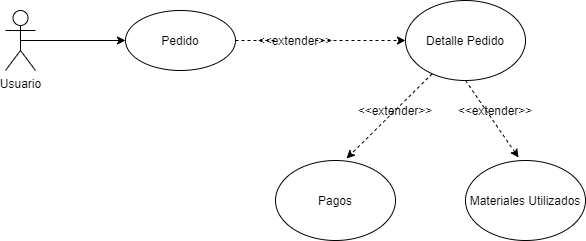

The diagram above was exported from draw.io. Its source (the exported page's mxGraphModel, read from the mxfile embedded in the PNG):
<mxGraphModel dx="942" dy="557" grid="1" gridSize="10" guides="1" tooltips="1" connect="1" arrows="1" fold="1" page="1" pageScale="1" pageWidth="827" pageHeight="1169" math="0" shadow="0">
  <root>
    <mxCell id="0" />
    <mxCell id="1" parent="0" />
    <mxCell id="0kFaRXjwz9UdrvPFXkWR-2" value="Usuario" style="shape=umlActor;verticalLabelPosition=bottom;verticalAlign=top;html=1;outlineConnect=0;" vertex="1" parent="1">
      <mxGeometry x="50" y="160" width="30" height="60" as="geometry" />
    </mxCell>
    <mxCell id="0kFaRXjwz9UdrvPFXkWR-4" value="Pedido" style="ellipse;whiteSpace=wrap;html=1;" vertex="1" parent="1">
      <mxGeometry x="170" y="160" width="110" height="60" as="geometry" />
    </mxCell>
    <mxCell id="0kFaRXjwz9UdrvPFXkWR-9" value="" style="endArrow=classic;html=1;exitX=0.5;exitY=0.5;exitDx=0;exitDy=0;exitPerimeter=0;entryX=0;entryY=0.5;entryDx=0;entryDy=0;" edge="1" parent="1" source="0kFaRXjwz9UdrvPFXkWR-2" target="0kFaRXjwz9UdrvPFXkWR-4">
      <mxGeometry width="50" height="50" relative="1" as="geometry">
        <mxPoint x="390" y="310" as="sourcePoint" />
        <mxPoint x="440" y="260" as="targetPoint" />
      </mxGeometry>
    </mxCell>
    <mxCell id="0kFaRXjwz9UdrvPFXkWR-11" value="Detalle Pedido" style="ellipse;whiteSpace=wrap;html=1;" vertex="1" parent="1">
      <mxGeometry x="450" y="150" width="120" height="80" as="geometry" />
    </mxCell>
    <mxCell id="0kFaRXjwz9UdrvPFXkWR-15" value="" style="endArrow=classic;html=1;dashed=1;startArrow=none;" edge="1" parent="1" source="0kFaRXjwz9UdrvPFXkWR-18" target="0kFaRXjwz9UdrvPFXkWR-11">
      <mxGeometry width="50" height="50" relative="1" as="geometry">
        <mxPoint x="480" y="200" as="sourcePoint" />
        <mxPoint x="440" y="260" as="targetPoint" />
      </mxGeometry>
    </mxCell>
    <mxCell id="0kFaRXjwz9UdrvPFXkWR-18" value="&amp;lt;&amp;lt;extender&amp;gt;&amp;gt;" style="text;html=1;strokeColor=none;fillColor=none;align=center;verticalAlign=middle;whiteSpace=wrap;rounded=0;" vertex="1" parent="1">
      <mxGeometry x="320" y="180" width="40" height="20" as="geometry" />
    </mxCell>
    <mxCell id="0kFaRXjwz9UdrvPFXkWR-20" value="" style="endArrow=none;html=1;dashed=1;" edge="1" parent="1" source="0kFaRXjwz9UdrvPFXkWR-4" target="0kFaRXjwz9UdrvPFXkWR-18">
      <mxGeometry width="50" height="50" relative="1" as="geometry">
        <mxPoint x="466.5794200149778" y="203.31280470940646" as="sourcePoint" />
        <mxPoint x="563.4954853043114" y="226.54654412007415" as="targetPoint" />
      </mxGeometry>
    </mxCell>
    <mxCell id="0kFaRXjwz9UdrvPFXkWR-22" value="Materiales Utilizados" style="ellipse;whiteSpace=wrap;html=1;" vertex="1" parent="1">
      <mxGeometry x="510" y="310" width="120" height="80" as="geometry" />
    </mxCell>
    <mxCell id="0kFaRXjwz9UdrvPFXkWR-23" value="Pagos" style="ellipse;whiteSpace=wrap;html=1;" vertex="1" parent="1">
      <mxGeometry x="320" y="310" width="120" height="80" as="geometry" />
    </mxCell>
    <mxCell id="0kFaRXjwz9UdrvPFXkWR-27" value="" style="endArrow=classic;html=1;dashed=1;entryX=0.592;entryY=-0.025;entryDx=0;entryDy=0;entryPerimeter=0;" edge="1" parent="1" source="0kFaRXjwz9UdrvPFXkWR-11" target="0kFaRXjwz9UdrvPFXkWR-23">
      <mxGeometry width="50" height="50" relative="1" as="geometry">
        <mxPoint x="390" y="310" as="sourcePoint" />
        <mxPoint x="440" y="260" as="targetPoint" />
      </mxGeometry>
    </mxCell>
    <mxCell id="0kFaRXjwz9UdrvPFXkWR-28" value="" style="endArrow=classic;html=1;dashed=1;exitX=0.5;exitY=1;exitDx=0;exitDy=0;entryX=0.442;entryY=-0.037;entryDx=0;entryDy=0;entryPerimeter=0;" edge="1" parent="1" source="0kFaRXjwz9UdrvPFXkWR-11" target="0kFaRXjwz9UdrvPFXkWR-22">
      <mxGeometry width="50" height="50" relative="1" as="geometry">
        <mxPoint x="520" y="290" as="sourcePoint" />
        <mxPoint x="570" y="240" as="targetPoint" />
      </mxGeometry>
    </mxCell>
    <mxCell id="0kFaRXjwz9UdrvPFXkWR-29" value="&amp;lt;&amp;lt;extender&amp;gt;&amp;gt;" style="text;html=1;strokeColor=none;fillColor=none;align=center;verticalAlign=middle;whiteSpace=wrap;rounded=0;" vertex="1" parent="1">
      <mxGeometry x="420" y="250" width="40" height="20" as="geometry" />
    </mxCell>
    <mxCell id="0kFaRXjwz9UdrvPFXkWR-30" value="&amp;lt;&amp;lt;extender&amp;gt;&amp;gt;" style="text;html=1;strokeColor=none;fillColor=none;align=center;verticalAlign=middle;whiteSpace=wrap;rounded=0;" vertex="1" parent="1">
      <mxGeometry x="520" y="250" width="40" height="20" as="geometry" />
    </mxCell>
  </root>
</mxGraphModel>